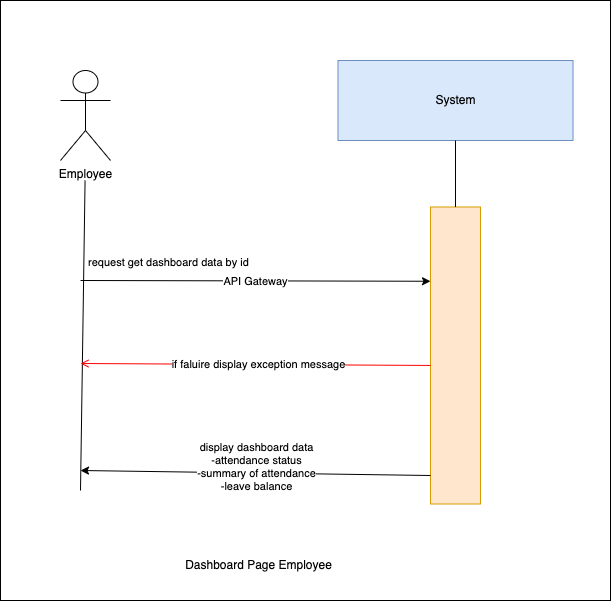

The diagram above was exported from draw.io. Its source (the exported page's mxGraphModel, read from the mxfile embedded in the PNG):
<mxGraphModel dx="1030" dy="500" grid="1" gridSize="10" guides="1" tooltips="1" connect="1" arrows="1" fold="1" page="1" pageScale="1" pageWidth="850" pageHeight="1100" background="#ffffff" math="0" shadow="0">
  <root>
    <mxCell id="0" />
    <mxCell id="1" parent="0" />
    <mxCell id="2" value="" style="whiteSpace=wrap;html=1;" parent="1" vertex="1">
      <mxGeometry x="150" y="230" width="610" height="600" as="geometry" />
    </mxCell>
    <mxCell id="0XNInrx-Nnn9Z4QuyvJh-1" value="System" style="rounded=0;whiteSpace=wrap;html=1;fillColor=#dae8fc;strokeColor=#6c8ebf;" parent="1" vertex="1">
      <mxGeometry x="487.5" y="290" width="235" height="80" as="geometry" />
    </mxCell>
    <mxCell id="0XNInrx-Nnn9Z4QuyvJh-2" value="" style="rounded=0;whiteSpace=wrap;html=1;fillColor=#ffe6cc;strokeColor=#d79b00;" parent="1" vertex="1">
      <mxGeometry x="580" y="436.5" width="50" height="297" as="geometry" />
    </mxCell>
    <mxCell id="0XNInrx-Nnn9Z4QuyvJh-3" value="" style="endArrow=none;html=1;rounded=0;entryX=0.5;entryY=1;entryDx=0;entryDy=0;exitX=0.5;exitY=0;exitDx=0;exitDy=0;" parent="1" source="0XNInrx-Nnn9Z4QuyvJh-2" target="0XNInrx-Nnn9Z4QuyvJh-1" edge="1">
      <mxGeometry width="50" height="50" relative="1" as="geometry">
        <mxPoint x="439" y="780" as="sourcePoint" />
        <mxPoint x="489" y="730" as="targetPoint" />
      </mxGeometry>
    </mxCell>
    <mxCell id="0XNInrx-Nnn9Z4QuyvJh-4" value="" style="endArrow=classic;html=1;rounded=0;entryX=0;entryY=0.25;entryDx=0;entryDy=0;" parent="1" target="0XNInrx-Nnn9Z4QuyvJh-2" edge="1">
      <mxGeometry relative="1" as="geometry">
        <mxPoint x="230" y="510" as="sourcePoint" />
        <mxPoint x="520" y="414.94399999999996" as="targetPoint" />
        <Array as="points" />
      </mxGeometry>
    </mxCell>
    <mxCell id="0XNInrx-Nnn9Z4QuyvJh-5" value="API Gateway" style="edgeLabel;resizable=0;html=1;;align=center;verticalAlign=middle;" parent="0XNInrx-Nnn9Z4QuyvJh-4" connectable="0" vertex="1">
      <mxGeometry relative="1" as="geometry" />
    </mxCell>
    <mxCell id="0XNInrx-Nnn9Z4QuyvJh-6" value="" style="endArrow=none;html=1;rounded=0;entryX=0.462;entryY=1;entryDx=0;entryDy=0;entryPerimeter=0;" parent="1" edge="1">
      <mxGeometry width="50" height="50" relative="1" as="geometry">
        <mxPoint x="230" y="720" as="sourcePoint" />
        <mxPoint x="234.57000000000016" y="410" as="targetPoint" />
      </mxGeometry>
    </mxCell>
    <mxCell id="0XNInrx-Nnn9Z4QuyvJh-7" value="Employee" style="shape=umlActor;verticalLabelPosition=bottom;verticalAlign=top;html=1;outlineConnect=0;" parent="1" vertex="1">
      <mxGeometry x="210" y="300" width="50" height="90" as="geometry" />
    </mxCell>
    <mxCell id="0XNInrx-Nnn9Z4QuyvJh-8" value="Dashboard Page Employee" style="text;html=1;align=center;verticalAlign=middle;resizable=0;points=[];autosize=1;strokeColor=none;fillColor=none;" parent="1" vertex="1">
      <mxGeometry x="322.5" y="780" width="170" height="30" as="geometry" />
    </mxCell>
    <mxCell id="0XNInrx-Nnn9Z4QuyvJh-9" value="" style="endArrow=classic;html=1;rounded=0;" parent="1" edge="1">
      <mxGeometry relative="1" as="geometry">
        <mxPoint x="580" y="705" as="sourcePoint" />
        <mxPoint x="230" y="700" as="targetPoint" />
        <Array as="points" />
      </mxGeometry>
    </mxCell>
    <mxCell id="0XNInrx-Nnn9Z4QuyvJh-10" value="display dashboard data&lt;div style=&quot;scrollbar-color: light-dark(#e2e2e2, #4b4b4b)&lt;br/&gt;&#09;&#09;&#09;&#09;&#09;light-dark(#fbfbfb, var(--dark-panel-color));&quot;&gt;-attendance status&lt;/div&gt;&lt;div style=&quot;scrollbar-color: light-dark(#e2e2e2, #4b4b4b)&lt;br/&gt;&#09;&#09;&#09;&#09;&#09;light-dark(#fbfbfb, var(--dark-panel-color));&quot;&gt;-summary of attendance&lt;/div&gt;&lt;div&gt;-leave balance&lt;/div&gt;&lt;div&gt;&lt;br&gt;&lt;/div&gt;" style="edgeLabel;resizable=0;html=1;;align=center;verticalAlign=middle;" parent="0XNInrx-Nnn9Z4QuyvJh-9" connectable="0" vertex="1">
      <mxGeometry relative="1" as="geometry" />
    </mxCell>
    <mxCell id="0XNInrx-Nnn9Z4QuyvJh-11" value="request get dashboard data by id" style="edgeLabel;resizable=0;html=1;;align=left;verticalAlign=bottom;" parent="1" connectable="0" vertex="1">
      <mxGeometry x="236" y="500" as="geometry" />
    </mxCell>
    <mxCell id="0XNInrx-Nnn9Z4QuyvJh-12" value="" style="endArrow=open;strokeColor=#FF0000;endFill=1;rounded=0;exitX=0;exitY=0.382;exitDx=0;exitDy=0;exitPerimeter=0;" parent="1" edge="1">
      <mxGeometry relative="1" as="geometry">
        <mxPoint x="580" y="594.954" as="sourcePoint" />
        <mxPoint x="230" y="593" as="targetPoint" />
        <Array as="points" />
      </mxGeometry>
    </mxCell>
    <mxCell id="0XNInrx-Nnn9Z4QuyvJh-13" value="if faluire display&amp;nbsp;exception message" style="edgeLabel;html=1;align=center;verticalAlign=middle;resizable=0;points=[];" parent="0XNInrx-Nnn9Z4QuyvJh-12" vertex="1" connectable="0">
      <mxGeometry x="-0.0067" relative="1" as="geometry">
        <mxPoint x="1" as="offset" />
      </mxGeometry>
    </mxCell>
  </root>
</mxGraphModel>